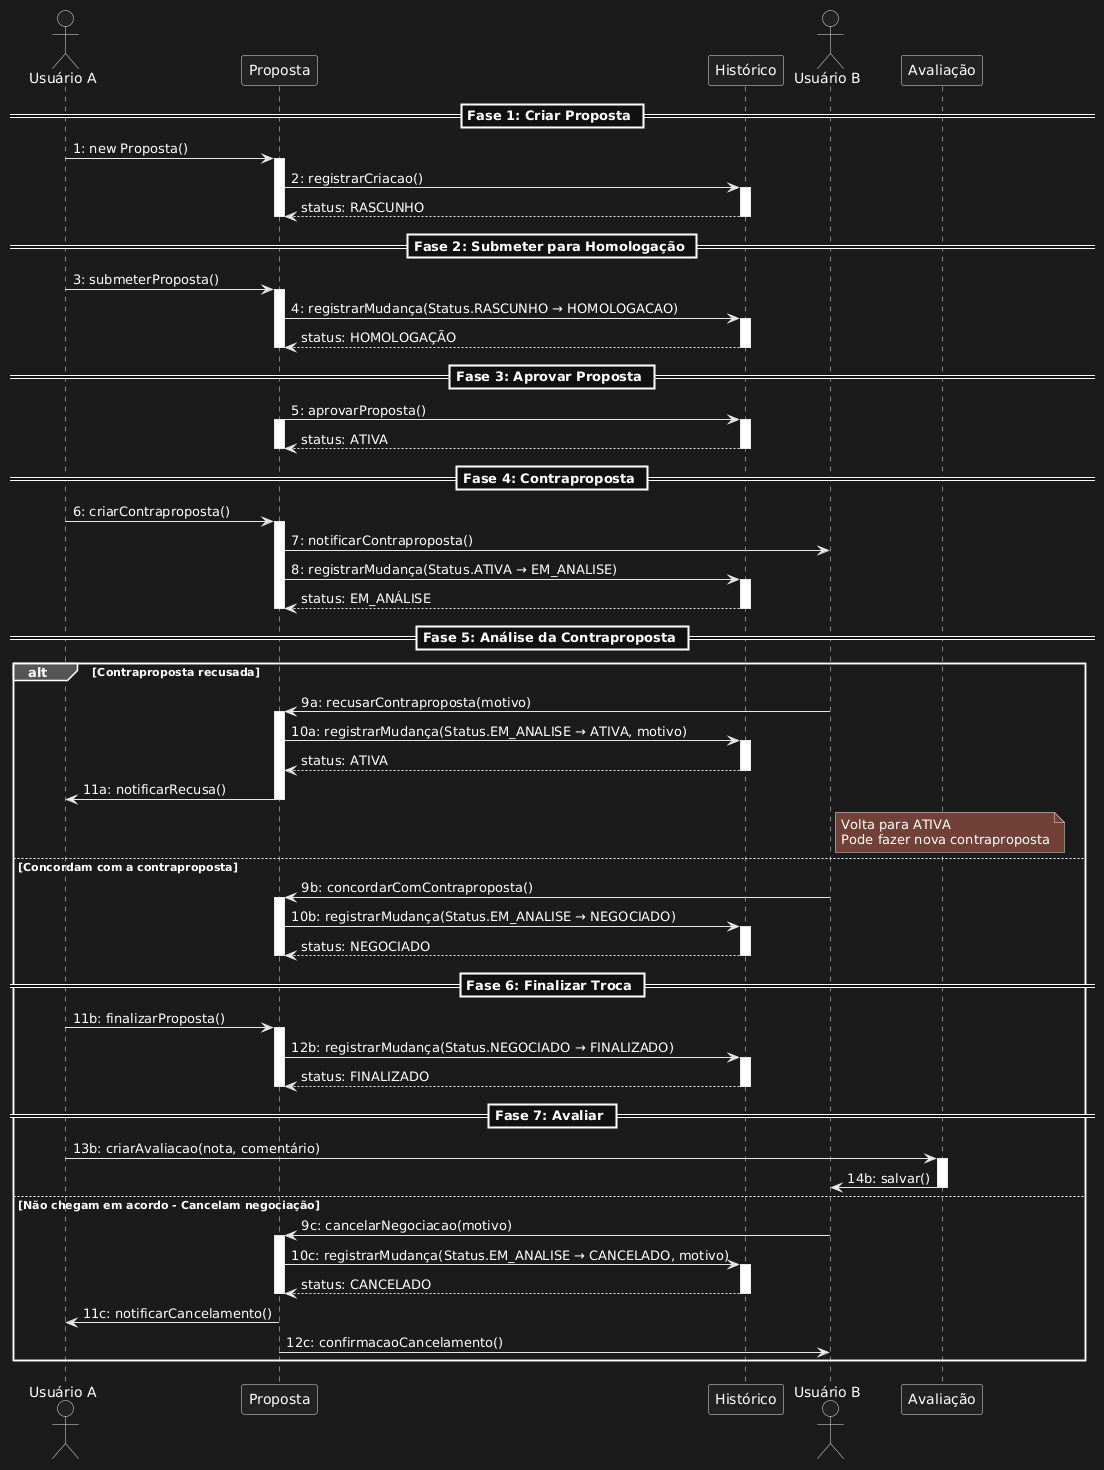

The diagram above was rendered by PlantUML. Its source (embedded in the PNG):
@startuml
actor "Usuário A" as UA
participant "Proposta" as P
participant "Histórico" as H
actor "Usuário B" as UB
participant "Avaliação" as A

== Fase 1: Criar Proposta ==
UA -> P: 1: new Proposta()
activate P
P -> H: 2: registrarCriacao()
activate H
H --> P: status: RASCUNHO
deactivate H
deactivate P

== Fase 2: Submeter para Homologação ==
UA -> P: 3: submeterProposta()
activate P
P -> H: 4: registrarMudança(Status.RASCUNHO → HOMOLOGACAO)
activate H
H --> P: status: HOMOLOGAÇÃO
deactivate H
deactivate P

== Fase 3: Aprovar Proposta ==
P -> H: 5: aprovarProposta()
activate P
activate H
H --> P: status: ATIVA
deactivate H
deactivate P

== Fase 4: Contraproposta ==
UA -> P: 6: criarContraproposta()
activate P
P -> UB: 7: notificarContraproposta()
P -> H: 8: registrarMudança(Status.ATIVA → EM_ANALISE)
activate H
H --> P: status: EM_ANÁLISE
deactivate H
deactivate P

== Fase 5: Análise da Contraproposta ==
alt Contraproposta recusada
	UB -> P: 9a: recusarContraproposta(motivo)
	activate P
	P -> H: 10a: registrarMudança(Status.EM_ANALISE → ATIVA, motivo)
	activate H
	H --> P: status: ATIVA
	deactivate H
	P -> UA: 11a: notificarRecusa()
	deactivate P
	note right of UB: Volta para ATIVA\nPode fazer nova contraproposta

else Concordam com a contraproposta
	UB -> P: 9b: concordarComContraproposta()
	activate P
	P -> H: 10b: registrarMudança(Status.EM_ANALISE → NEGOCIADO)
	activate H
	H --> P: status: NEGOCIADO
	deactivate H
	deactivate P

	== Fase 6: Finalizar Troca ==
	UA -> P: 11b: finalizarProposta()
	activate P
	P -> H: 12b: registrarMudança(Status.NEGOCIADO → FINALIZADO)
	activate H
	H --> P: status: FINALIZADO
	deactivate H
	deactivate P

	== Fase 7: Avaliar ==
	UA -> A: 13b: criarAvaliacao(nota, comentário)
	activate A
	A -> UB: 14b: salvar()
	deactivate A

else Não chegam em acordo - Cancelam negociação
	UB -> P: 9c: cancelarNegociacao(motivo)
	activate P
	P -> H: 10c: registrarMudança(Status.EM_ANALISE → CANCELADO, motivo)
	activate H
	H --> P: status: CANCELADO
	deactivate H
	deactivate P

	P -> UA: 11c: notificarCancelamento()
	P -> UB: 12c: confirmacaoCancelamento()

end
@enduml